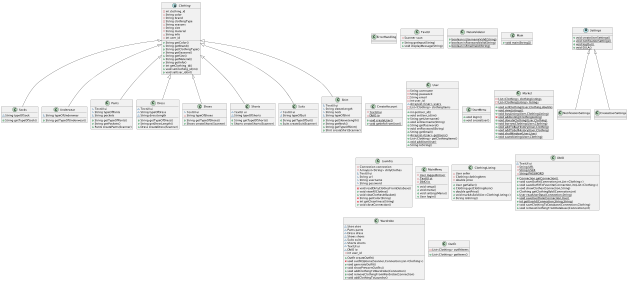

The diagram above was rendered by PlantUML. Its source (embedded in the PNG):
@startuml
!pragma layout smetana
class Socks {
~ String typeOfSock
+ String getTypeOfSock()
}
class Underwear {
~ String typeOfUnderwear
+ String getTypeOfUnderwear()
}
class ErrorHandling {
}
class TextUI {
- Scanner scan
+ String getInput(String)
+ void displayMessage(String)
}
class DataValidator {
+ {static} boolean isUsernameValid(String)
+ {static} boolean isPasswordValid(String)
+ {static} boolean isEmailValid(String)
}
class Main {
+ {static} void main(String[])
}
class CreateAccount {
- {static} TextUI ui
- {static} DbIO io
+ {static} void createUser()
+ {static} void getInfoFromUser()
}
class User {
- String username
- String password
- String email
- int user_id
~ {static} ArrayList<User> users
- List<Clothing> clothingItems
+ int getUser_id()
+ void setUser_id(int)
+ String getUsername()
+ void setUsername(String)
+ String getPassword()
+ void setPassword(String)
+ String getEmail()
+ {static} ArrayList<User> getUsers()
+ List<Clothing> getClothingItems()
+ {static} void addUser(User)
+ String toString()
}
abstract class Settings {
+ {static} void createUserSettings()
+ {static} void notificationSettings()
+ {static} void logOut()
+ {static} void EULA()
}
class Pants {
~ TextUI ui
~ String typeOfPants
~ String pockets
+ String getTypeOfPants()
+ String getPockets()
+ Pants createPants(Scanner)
}
class StartMenu {
+ void login()
+ void createUser()
}
class Market {
- {static} List<Clothing> clothingListings
- {static} List<ClothingListing> listings
+ {static} void sellClothing(User,Clothing,double)
+ {static} void viewListings()
+ {static} void buyListing(User,ClothingListing)
- {static} void addListing(ClothingListing)
+ {static} void donateClothing(User,Clothing)
+ {static} void borrowClothing(User,Clothing)
+ {static} void addToBuyHistory(User,Clothing)
+ {static} void addToSellHistory(User,Clothing)
+ {static} void chatWindow(User,User)
+ {static} void savedListing(User,Clothing)
}
class Dress {
~ TextUI ui
~ String typeOfDress
~ String dressLength
+ String getTypeOfDress()
+ String getDressLength()
+ Dress createDress(Scanner)
}
class Laundry {
- Connection connection
- ArrayList<String> dirtyClothes
~ TextUI ui
~ String url
~ String username
~ String password
- void readDirtyClothesFromDatabase()
+ void viewAllClothes()
+ void viewClothesInBasket()
- String getColor(String)
- int getCleanliness(String)
+ void closeConnection()
}
class MainMenu {
- {static} User loggedInUser
- {static} TextUI ui
- {static} DbIO io
+ void setup()
+ void menu()
+ void settingsMenu()
+ User login()
}
class Shoes {
~ TextUI ui
- String typeOfShoes
+ String getTypeOfShoes()
+ Shoes createShoes(Scanner)
}
class NotificationSettings {
}
class ClothingListing {
- User seller
- Clothing clothingItem
- double price
+ User getSeller()
+ Clothing getClothingItem()
+ double getPrice()
+ void markAsSold(List<ClothingListing>)
+ String toString()
}
class Shorts {
~ TextUI ui
~ String typeOfShorts
+ String getTypeOfShorts()
+ Shorts createShorts(Scanner)
}
class DbIO {
~ TextUI ui
- {static} String URL
- {static} String USER
- {static} String PASSWORD
+ {static} Connection getConnection()
+ void saveOutfit(Connection,int,List<Clothing>)
+ void saveOutfitToFavorite(Connection,int,List<Clothing>)
+ void showClothes(Connection,String)
+ Clothing getClothingById(Connection,int)
+ {static} User readUserData(Connection,String)
+ {static} void saveUserData(Connection,User)
+ {static} int getUserId(Connection,String,String)
+ void saveClothingToDatabase(Connection,Clothing)
+ void removeClothingFromDatabase(Connection,int)
}
class Suits {
~ TextUI ui
~ String typeOfSuit
+ String getTypeOfSuit()
+ Suits createSuit(Scanner)
}
class Shirt {
~ TextUI ui
~ String sleeveLength
~ String neck
~ String typeOfShirt
+ String getSleeveLength()
+ String getNeck()
+ String getTypeOfShirt()
+ Shirt createShirt(Scanner)
}
class Wardrobe {
~ Shirt shirt
~ Pants pants
~ Dress dress
~ Shoes shoes
~ Suits suits
~ Shorts shorts
~ TextUI ui
~ DbIO io
- int user_id
+ Outfit createOutfit()
- void outfitOptions(Scanner,Connection,List<Clothing>)
+ void generateOutfit()
+ void showPrewornOutfits()
+ void addClothingToWardrobe(Connection)
+ void removeClothingFromWardrobe(Connection)
+ void addClothingToLaundry()
}
class CreateUserSettings {
}
abstract class Clothing {
- int clothing_id
- String color
- String brand
- String clothingType
- String seasons
- String size
- String material
- String info
- int user_id
+ String getColor()
+ String getBrand()
+ String getClothingType()
+ String getSeasons()
+ String getSize()
+ String getMaterial()
+ String getInfo()
+ int getClothing_id()
+ void setClothing_id(int)
+ void setUser_id(int)
}
class Outfit {
- List<Clothing> outfitItems
+ List<Clothing> getItems()
}


Clothing <|-- Socks
Clothing <|-- Underwear
Clothing <|-- Pants
Clothing <|-- Dress
Clothing <|-- Shoes
Settings <|-- NotificationSettings
Clothing <|-- Shorts
Clothing <|-- Suits
Clothing <|-- Shirt
Settings <|-- CreateUserSettings
@enduml